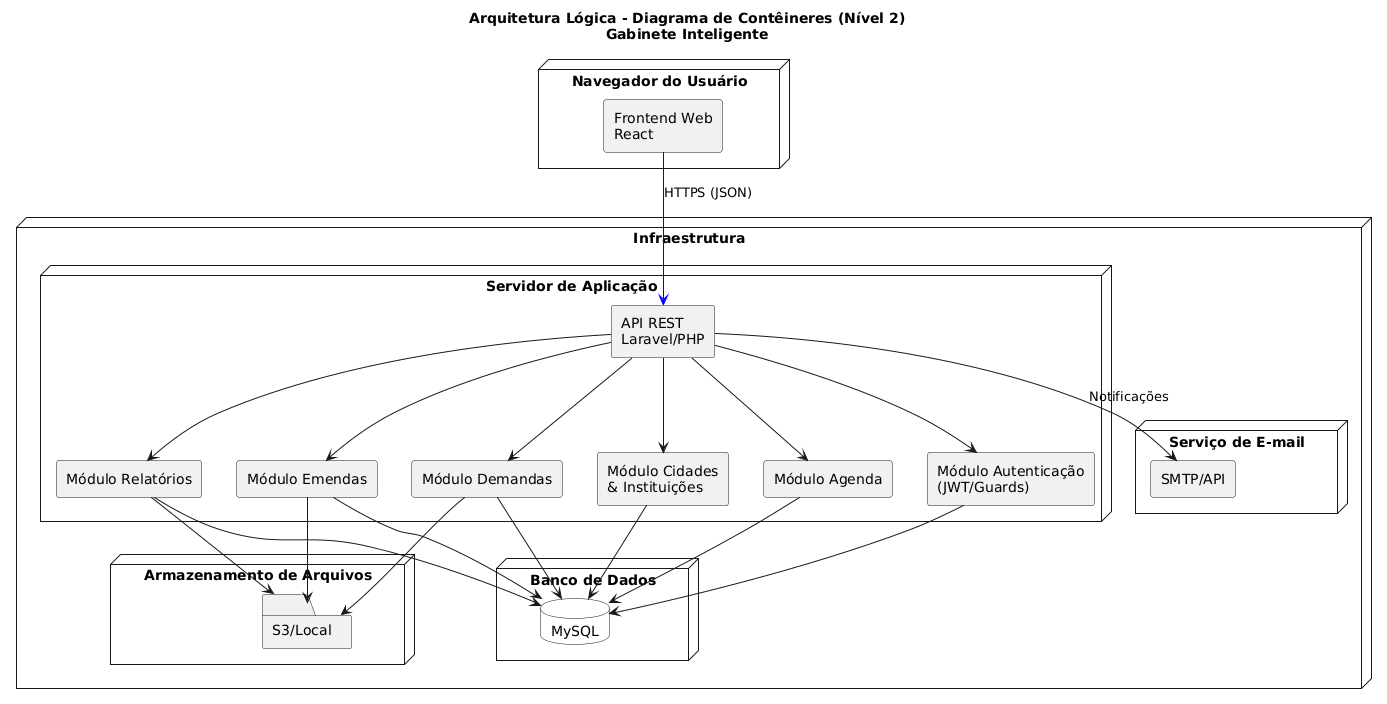

The diagram above was rendered by PlantUML. Its source (embedded in the PNG):
@startuml
title Arquitetura Lógica - Diagrama de Contêineres (Nível 2)\nGabinete Inteligente

skinparam shadowing false
skinparam componentStyle rectangle
skinparam rectangle {
  BorderColor #34495e
  BackgroundColor #f8f9fa
}
skinparam databaseBackgroundColor #ffffff

node "Navegador do Usuário" as Browser {
  component "Frontend Web\nReact" as Frontend
}

node "Infraestrutura" as Infra {
  node "Servidor de Aplicação" as AppSrv {
    component "API REST\nLaravel/PHP" as API
    component "Módulo Autenticação\n(JWT/Guards)" as Auth
    component "Módulo Demandas" as Dem
    component "Módulo Emendas" as Eme
    component "Módulo Cidades\n& Instituições" as CidInst
    component "Módulo Agenda" as Agd
    component "Módulo Relatórios" as Rel
  }
  node "Banco de Dados" as DBHost {
    database "MySQL" as MySQL
  }
  node "Armazenamento de Arquivos" as Files {
    folder "S3/Local" as S3Local
  }
  node "Serviço de E-mail" as Mail {
    component "SMTP/API" as SMTP
  }
}

Frontend -[#blue]-> API : HTTPS (JSON)
API --> Auth
API --> Dem
API --> Eme
API --> CidInst
API --> Agd
API --> Rel

Auth --> MySQL
Dem --> MySQL
Eme --> MySQL
CidInst --> MySQL
Agd --> MySQL
Rel --> MySQL

Dem --> S3Local
Eme --> S3Local
Rel --> S3Local

API --> SMTP : Notificações
@enduml